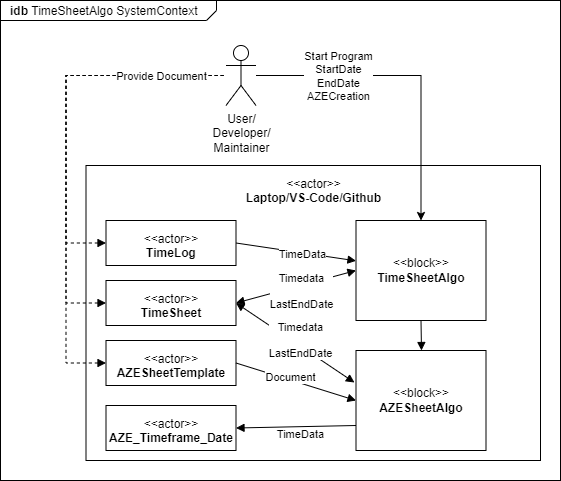

The diagram above was exported from draw.io. Its source (the exported page's mxGraphModel, read from the mxfile embedded in the PNG):
<mxGraphModel dx="555" dy="764" grid="1" gridSize="10" guides="1" tooltips="1" connect="1" arrows="1" fold="1" page="1" pageScale="1" pageWidth="827" pageHeight="1169" math="0" shadow="0">
  <root>
    <mxCell id="QsCUjb0a4J1W2IH4n2K6-0" />
    <mxCell id="QsCUjb0a4J1W2IH4n2K6-1" parent="QsCUjb0a4J1W2IH4n2K6-0" />
    <mxCell id="QsCUjb0a4J1W2IH4n2K6-8" value="&lt;p style=&quot;margin: 0px ; margin-top: 4px ; margin-left: 10px ; text-align: left&quot;&gt;&lt;b&gt;idb&lt;/b&gt;   TimeSheetAlgo SystemContext&lt;/p&gt;" style="html=1;strokeWidth=1;shape=mxgraph.sysml.package;html=1;overflow=fill;whiteSpace=wrap;labelX=216;" parent="QsCUjb0a4J1W2IH4n2K6-1" vertex="1">
      <mxGeometry x="960" y="80" width="560" height="480" as="geometry" />
    </mxCell>
    <mxCell id="QsCUjb0a4J1W2IH4n2K6-9" value="User/&lt;br&gt;Developer/&lt;br&gt;Maintainer" style="shape=umlActor;html=1;verticalLabelPosition=bottom;verticalAlign=top;align=center;" parent="QsCUjb0a4J1W2IH4n2K6-1" vertex="1">
      <mxGeometry x="1185.5" y="125" width="30" height="60" as="geometry" />
    </mxCell>
    <mxCell id="QsCUjb0a4J1W2IH4n2K6-10" value="&lt;p&gt;&amp;lt;&amp;lt;actor&amp;gt;&amp;gt;&lt;br&gt;&lt;b&gt;Laptop/VS-Code/Github&lt;/b&gt;&lt;/p&gt;" style="shape=rect;html=1;overflow=fill;whiteSpace=wrap;align=center;" parent="QsCUjb0a4J1W2IH4n2K6-1" vertex="1">
      <mxGeometry x="1045.5" y="245" width="454.5" height="295" as="geometry" />
    </mxCell>
    <mxCell id="QsCUjb0a4J1W2IH4n2K6-11" value="&lt;p&gt;&amp;lt;&amp;lt;actor&amp;gt;&amp;gt;&lt;br&gt;&lt;b&gt;TimeSheet&lt;/b&gt;&lt;/p&gt;" style="shape=rect;html=1;overflow=fill;whiteSpace=wrap;align=center;" parent="QsCUjb0a4J1W2IH4n2K6-1" vertex="1">
      <mxGeometry x="1065.5" y="360" width="130" height="45" as="geometry" />
    </mxCell>
    <mxCell id="QsCUjb0a4J1W2IH4n2K6-12" value="&lt;p&gt;&amp;lt;&amp;lt;actor&amp;gt;&amp;gt;&lt;br&gt;&lt;b&gt;AZESheetTemplate&lt;/b&gt;&lt;/p&gt;" style="shape=rect;html=1;overflow=fill;whiteSpace=wrap;align=center;" parent="QsCUjb0a4J1W2IH4n2K6-1" vertex="1">
      <mxGeometry x="1065.5" y="420" width="130" height="45" as="geometry" />
    </mxCell>
    <mxCell id="QsCUjb0a4J1W2IH4n2K6-13" value="" style="edgeStyle=none;rounded=0;orthogonalLoop=1;jettySize=auto;html=1;endArrow=none;endFill=0;startArrow=block;startFill=1;entryX=1;entryY=0.5;entryDx=0;entryDy=0;exitX=0;exitY=0.5;exitDx=0;exitDy=0;" parent="QsCUjb0a4J1W2IH4n2K6-1" source="p-hWjMas-1-Y4KRmTAyO-1" target="QsCUjb0a4J1W2IH4n2K6-12" edge="1">
      <mxGeometry relative="1" as="geometry">
        <mxPoint x="1265.5" y="410" as="sourcePoint" />
      </mxGeometry>
    </mxCell>
    <mxCell id="QsCUjb0a4J1W2IH4n2K6-14" value="Document" style="edgeLabel;html=1;align=center;verticalAlign=middle;resizable=0;points=[];" parent="QsCUjb0a4J1W2IH4n2K6-13" vertex="1" connectable="0">
      <mxGeometry x="0.1884" relative="1" as="geometry">
        <mxPoint x="6" y="-1" as="offset" />
      </mxGeometry>
    </mxCell>
    <mxCell id="QsCUjb0a4J1W2IH4n2K6-15" value="&lt;span style=&quot;font-weight: normal&quot;&gt;&amp;lt;&amp;lt;block&amp;gt;&amp;gt;&lt;/span&gt;&lt;br&gt;TimeSheetAlgo" style="strokeColor=inherit;fillColor=inherit;gradientColor=inherit;shape=rect;fontStyle=1;html=1;whiteSpace=wrap;align=center;" parent="QsCUjb0a4J1W2IH4n2K6-1" vertex="1">
      <mxGeometry x="1315.5" y="300" width="130" height="100" as="geometry" />
    </mxCell>
    <mxCell id="QsCUjb0a4J1W2IH4n2K6-16" value="" style="edgeStyle=none;rounded=0;orthogonalLoop=1;jettySize=auto;html=1;endArrow=block;endFill=1;startArrow=block;startFill=1;exitX=1;exitY=0.5;exitDx=0;exitDy=0;entryX=0;entryY=0.5;entryDx=0;entryDy=0;" parent="QsCUjb0a4J1W2IH4n2K6-1" source="QsCUjb0a4J1W2IH4n2K6-11" target="QsCUjb0a4J1W2IH4n2K6-15" edge="1">
      <mxGeometry relative="1" as="geometry">
        <mxPoint x="1266.5" y="422.5" as="sourcePoint" />
        <mxPoint x="1345.5" y="525" as="targetPoint" />
      </mxGeometry>
    </mxCell>
    <mxCell id="QsCUjb0a4J1W2IH4n2K6-17" value="Timedata&lt;br&gt;&lt;br&gt;LastEndDate" style="edgeLabel;html=1;align=center;verticalAlign=middle;resizable=0;points=[];" parent="QsCUjb0a4J1W2IH4n2K6-16" vertex="1" connectable="0">
      <mxGeometry x="-0.3" y="1" relative="1" as="geometry">
        <mxPoint x="23" as="offset" />
      </mxGeometry>
    </mxCell>
    <mxCell id="QsCUjb0a4J1W2IH4n2K6-18" value="" style="edgeStyle=none;rounded=0;orthogonalLoop=1;jettySize=auto;html=1;endArrow=none;endFill=0;startArrow=block;startFill=1;entryX=1;entryY=0.5;entryDx=0;entryDy=0;" parent="QsCUjb0a4J1W2IH4n2K6-1" source="QsCUjb0a4J1W2IH4n2K6-15" target="QsCUjb0a4J1W2IH4n2K6-20" edge="1">
      <mxGeometry relative="1" as="geometry">
        <mxPoint x="1266.5" y="372.5" as="sourcePoint" />
        <mxPoint x="1195.5" y="167.5" as="targetPoint" />
      </mxGeometry>
    </mxCell>
    <mxCell id="QsCUjb0a4J1W2IH4n2K6-19" value="TimeData&lt;br&gt;" style="edgeLabel;html=1;align=center;verticalAlign=middle;resizable=0;points=[];" parent="QsCUjb0a4J1W2IH4n2K6-18" vertex="1" connectable="0">
      <mxGeometry x="0.2422" y="2" relative="1" as="geometry">
        <mxPoint x="20" y="2" as="offset" />
      </mxGeometry>
    </mxCell>
    <mxCell id="QsCUjb0a4J1W2IH4n2K6-20" value="&lt;p&gt;&amp;lt;&amp;lt;actor&amp;gt;&amp;gt;&lt;br&gt;&lt;b&gt;TimeLog&lt;/b&gt;&lt;/p&gt;" style="shape=rect;html=1;overflow=fill;whiteSpace=wrap;align=center;" parent="QsCUjb0a4J1W2IH4n2K6-1" vertex="1">
      <mxGeometry x="1065.5" y="300" width="130" height="45" as="geometry" />
    </mxCell>
    <mxCell id="QsCUjb0a4J1W2IH4n2K6-21" value="" style="edgeStyle=elbowEdgeStyle;rounded=0;orthogonalLoop=1;jettySize=auto;html=1;endArrow=none;endFill=0;startArrow=block;startFill=1;exitX=0;exitY=0.5;exitDx=0;exitDy=0;dashed=1;" parent="QsCUjb0a4J1W2IH4n2K6-1" source="QsCUjb0a4J1W2IH4n2K6-20" target="QsCUjb0a4J1W2IH4n2K6-9" edge="1">
      <mxGeometry relative="1" as="geometry">
        <mxPoint x="1251.5" y="340" as="sourcePoint" />
        <mxPoint x="1205.5" y="275" as="targetPoint" />
        <Array as="points">
          <mxPoint x="1025.5" y="215" />
        </Array>
      </mxGeometry>
    </mxCell>
    <mxCell id="QsCUjb0a4J1W2IH4n2K6-22" value="" style="edgeStyle=elbowEdgeStyle;rounded=0;orthogonalLoop=1;jettySize=auto;html=1;endArrow=none;endFill=0;startArrow=block;startFill=1;dashed=1;" parent="QsCUjb0a4J1W2IH4n2K6-1" source="QsCUjb0a4J1W2IH4n2K6-11" target="QsCUjb0a4J1W2IH4n2K6-9" edge="1">
      <mxGeometry relative="1" as="geometry">
        <mxPoint x="1075.5" y="275" as="sourcePoint" />
        <mxPoint x="1125.5" y="165" as="targetPoint" />
        <Array as="points">
          <mxPoint x="1025.5" y="255" />
        </Array>
      </mxGeometry>
    </mxCell>
    <mxCell id="QsCUjb0a4J1W2IH4n2K6-23" value="" style="edgeStyle=elbowEdgeStyle;rounded=0;orthogonalLoop=1;jettySize=auto;html=1;endArrow=none;endFill=0;startArrow=block;startFill=1;exitX=0;exitY=0.5;exitDx=0;exitDy=0;dashed=1;" parent="QsCUjb0a4J1W2IH4n2K6-1" source="QsCUjb0a4J1W2IH4n2K6-12" target="QsCUjb0a4J1W2IH4n2K6-9" edge="1">
      <mxGeometry relative="1" as="geometry">
        <mxPoint x="1075.5" y="352.5" as="sourcePoint" />
        <mxPoint x="1125.5" y="165" as="targetPoint" />
        <Array as="points">
          <mxPoint x="1025.5" y="295" />
        </Array>
      </mxGeometry>
    </mxCell>
    <mxCell id="QsCUjb0a4J1W2IH4n2K6-24" value="Provide Document" style="edgeLabel;html=1;align=center;verticalAlign=middle;resizable=0;points=[];" parent="QsCUjb0a4J1W2IH4n2K6-23" vertex="1" connectable="0">
      <mxGeometry x="0.2954" y="1" relative="1" as="geometry">
        <mxPoint x="96" y="-11" as="offset" />
      </mxGeometry>
    </mxCell>
    <mxCell id="QsCUjb0a4J1W2IH4n2K6-25" style="edgeStyle=orthogonalEdgeStyle;rounded=0;orthogonalLoop=1;jettySize=auto;html=1;exitX=0.5;exitY=0;exitDx=0;exitDy=0;endArrow=none;endFill=0;startArrow=classic;startFill=1;" parent="QsCUjb0a4J1W2IH4n2K6-1" source="QsCUjb0a4J1W2IH4n2K6-15" target="QsCUjb0a4J1W2IH4n2K6-9" edge="1">
      <mxGeometry relative="1" as="geometry">
        <Array as="points">
          <mxPoint x="1380.5" y="155" />
        </Array>
      </mxGeometry>
    </mxCell>
    <mxCell id="QsCUjb0a4J1W2IH4n2K6-26" value="Start Program&lt;br&gt;StartDate&lt;br&gt;EndDate&lt;br&gt;AZECreation" style="edgeLabel;html=1;align=center;verticalAlign=middle;resizable=0;points=[];" parent="QsCUjb0a4J1W2IH4n2K6-25" vertex="1" connectable="0">
      <mxGeometry x="0.0503" y="45" relative="1" as="geometry">
        <mxPoint x="-65" y="-45" as="offset" />
      </mxGeometry>
    </mxCell>
    <mxCell id="YrnR6x3e6SqMSPycVIrI-0" value="&lt;p&gt;&amp;lt;&amp;lt;actor&amp;gt;&amp;gt;&lt;br&gt;&lt;b&gt;AZE_Timeframe_Date&lt;/b&gt;&lt;/p&gt;" style="shape=rect;html=1;overflow=fill;whiteSpace=wrap;align=center;" parent="QsCUjb0a4J1W2IH4n2K6-1" vertex="1">
      <mxGeometry x="1065.5" y="485" width="130" height="45" as="geometry" />
    </mxCell>
    <mxCell id="YrnR6x3e6SqMSPycVIrI-1" value="" style="edgeStyle=none;rounded=0;orthogonalLoop=1;jettySize=auto;html=1;endArrow=none;endFill=0;startArrow=block;startFill=1;exitX=1;exitY=0.5;exitDx=0;exitDy=0;entryX=0;entryY=0.75;entryDx=0;entryDy=0;" parent="QsCUjb0a4J1W2IH4n2K6-1" source="YrnR6x3e6SqMSPycVIrI-0" target="p-hWjMas-1-Y4KRmTAyO-1" edge="1">
      <mxGeometry relative="1" as="geometry">
        <mxPoint x="1325.5" y="424.9324324324325" as="sourcePoint" />
        <mxPoint x="1205.5" y="452.5" as="targetPoint" />
      </mxGeometry>
    </mxCell>
    <mxCell id="YrnR6x3e6SqMSPycVIrI-2" value="TimeData" style="edgeLabel;html=1;align=center;verticalAlign=middle;resizable=0;points=[];" parent="YrnR6x3e6SqMSPycVIrI-1" vertex="1" connectable="0">
      <mxGeometry x="0.1884" relative="1" as="geometry">
        <mxPoint x="-7" y="7" as="offset" />
      </mxGeometry>
    </mxCell>
    <mxCell id="p-hWjMas-1-Y4KRmTAyO-1" value="&lt;span style=&quot;font-weight: normal&quot;&gt;&amp;lt;&amp;lt;block&amp;gt;&amp;gt;&lt;/span&gt;&lt;br&gt;AZESheetAlgo" style="strokeColor=inherit;fillColor=inherit;gradientColor=inherit;shape=rect;fontStyle=1;html=1;whiteSpace=wrap;align=center;" parent="QsCUjb0a4J1W2IH4n2K6-1" vertex="1">
      <mxGeometry x="1315.5" y="430" width="130" height="100" as="geometry" />
    </mxCell>
    <mxCell id="p-hWjMas-1-Y4KRmTAyO-2" value="" style="edgeStyle=none;rounded=0;orthogonalLoop=1;jettySize=auto;html=1;endArrow=none;endFill=0;startArrow=block;startFill=1;entryX=0.5;entryY=1;entryDx=0;entryDy=0;" parent="QsCUjb0a4J1W2IH4n2K6-1" target="QsCUjb0a4J1W2IH4n2K6-15" edge="1">
      <mxGeometry relative="1" as="geometry">
        <mxPoint x="1381" y="430" as="sourcePoint" />
        <mxPoint x="1205.5" y="452.5" as="targetPoint" />
      </mxGeometry>
    </mxCell>
    <mxCell id="p-hWjMas-1-Y4KRmTAyO-4" value="" style="edgeStyle=none;rounded=0;orthogonalLoop=1;jettySize=auto;html=1;endArrow=block;endFill=1;startArrow=block;startFill=1;exitX=-0.012;exitY=0.32;exitDx=0;exitDy=0;entryX=1;entryY=0.5;entryDx=0;entryDy=0;exitPerimeter=0;" parent="QsCUjb0a4J1W2IH4n2K6-1" source="p-hWjMas-1-Y4KRmTAyO-1" target="QsCUjb0a4J1W2IH4n2K6-11" edge="1">
      <mxGeometry relative="1" as="geometry">
        <mxPoint x="1205.5" y="392.5" as="sourcePoint" />
        <mxPoint x="1325.5" y="360" as="targetPoint" />
      </mxGeometry>
    </mxCell>
    <mxCell id="p-hWjMas-1-Y4KRmTAyO-5" value="Timedata&lt;br&gt;&lt;br&gt;LastEndDate" style="edgeLabel;html=1;align=center;verticalAlign=middle;resizable=0;points=[];" parent="p-hWjMas-1-Y4KRmTAyO-4" vertex="1" connectable="0">
      <mxGeometry x="-0.3" y="1" relative="1" as="geometry">
        <mxPoint x="-12" y="-15" as="offset" />
      </mxGeometry>
    </mxCell>
  </root>
</mxGraphModel>